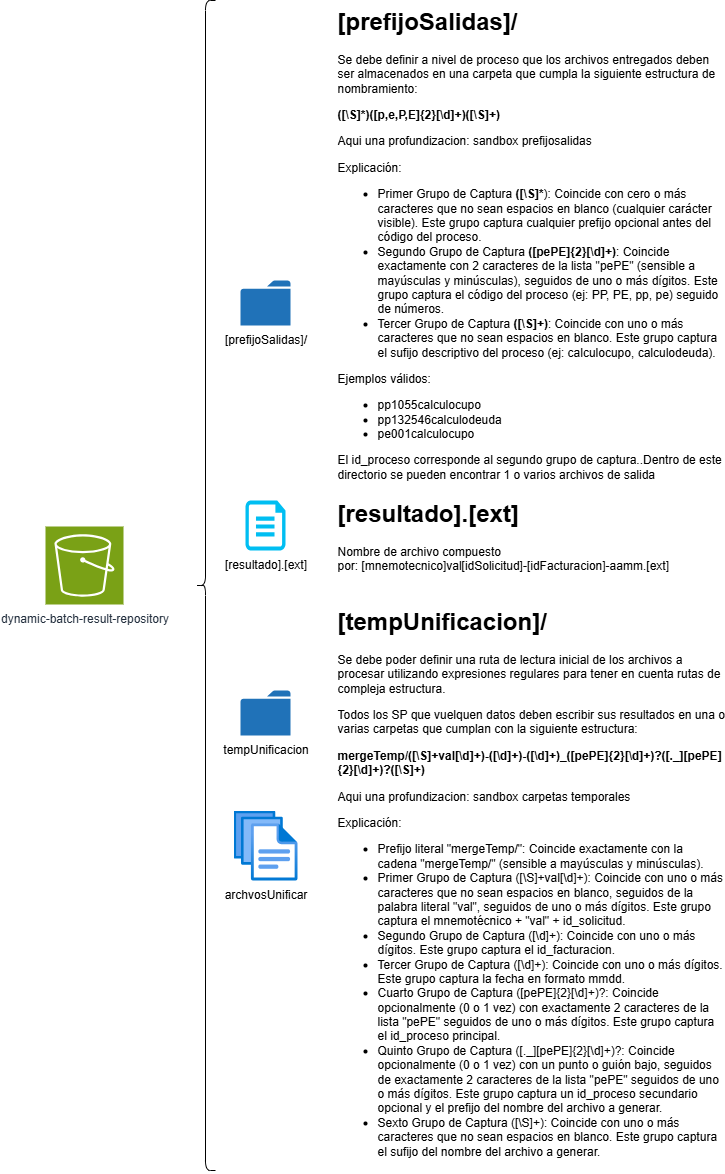

The diagram above was exported from draw.io. Its source (the exported page's mxGraphModel, read from the mxfile embedded in the PNG):
<mxGraphModel dx="1426" dy="841" grid="1" gridSize="10" guides="1" tooltips="1" connect="1" arrows="1" fold="1" page="1" pageScale="1" pageWidth="827" pageHeight="1169" math="0" shadow="0">
  <root>
    <mxCell id="0" />
    <mxCell id="1" parent="0" />
    <mxCell id="FpQHzP22roWt5p3LReuO-1" value="dynamic-batch-result-repository" style="sketch=0;points=[[0,0,0],[0.25,0,0],[0.5,0,0],[0.75,0,0],[1,0,0],[0,1,0],[0.25,1,0],[0.5,1,0],[0.75,1,0],[1,1,0],[0,0.25,0],[0,0.5,0],[0,0.75,0],[1,0.25,0],[1,0.5,0],[1,0.75,0]];outlineConnect=0;fontColor=#232F3E;fillColor=#7AA116;strokeColor=#ffffff;dashed=0;verticalLabelPosition=bottom;verticalAlign=top;align=center;html=1;fontSize=12;fontStyle=0;aspect=fixed;shape=mxgraph.aws4.resourceIcon;resIcon=mxgraph.aws4.s3;" parent="1" vertex="1">
      <mxGeometry x="100" y="556" width="78" height="78" as="geometry" />
    </mxCell>
    <mxCell id="FpQHzP22roWt5p3LReuO-2" value="[resultado].[ext]" style="verticalLabelPosition=bottom;html=1;verticalAlign=top;align=center;strokeColor=none;fillColor=#00BEF2;shape=mxgraph.azure.cloud_services_configuration_file;pointerEvents=1;aspect=fixed;" parent="1" vertex="1">
      <mxGeometry x="300" y="530" width="40" height="50" as="geometry" />
    </mxCell>
    <mxCell id="FpQHzP22roWt5p3LReuO-3" value="&lt;h1 style=&quot;margin-top: 0px;&quot;&gt;[resultado].[ext]&lt;/h1&gt;&lt;p&gt;Nombre de archivo compuesto por:&amp;nbsp;&lt;span style=&quot;text-align: center; text-wrap-mode: nowrap; background-color: transparent; color: light-dark(rgb(0, 0, 0), rgb(255, 255, 255));&quot;&gt;[mnemotecnico]val[idSolicitud]-[idFacturacion]-aamm.[ext]&lt;/span&gt;&lt;/p&gt;&lt;p&gt;&lt;span style=&quot;text-align: center; text-wrap-mode: nowrap; background-color: transparent; color: light-dark(rgb(0, 0, 0), rgb(255, 255, 255));&quot;&gt;&lt;br&gt;&lt;/span&gt;&lt;/p&gt;" style="text;html=1;whiteSpace=wrap;overflow=hidden;rounded=0;" parent="1" vertex="1">
      <mxGeometry x="390" y="522" width="340" height="90" as="geometry" />
    </mxCell>
    <mxCell id="FpQHzP22roWt5p3LReuO-4" value="[prefijoSalidas]/" style="sketch=0;pointerEvents=1;shadow=0;dashed=0;html=1;strokeColor=none;labelPosition=center;verticalLabelPosition=bottom;verticalAlign=top;outlineConnect=0;align=center;shape=mxgraph.office.concepts.folder;fillColor=#2072B8;" parent="1" vertex="1">
      <mxGeometry x="295" y="310" width="50" height="45" as="geometry" />
    </mxCell>
    <mxCell id="FpQHzP22roWt5p3LReuO-5" value="&lt;h1 style=&quot;margin-top: 0px;&quot;&gt;[prefijoSalidas]/&lt;/h1&gt;&lt;h1 style=&quot;margin-top: 0px;&quot;&gt;&lt;p style=&quot;font-size: 12px; font-weight: 400;&quot;&gt;Se debe definir a nivel de proceso que los archivos entregados deben ser almacenados en una carpeta que cumpla la siguiente estructura de nombramiento:&lt;/p&gt;&lt;p style=&quot;font-size: 12px; font-weight: 400;&quot;&gt;&lt;b&gt;([\S]*)([p,e,P,E]{2}[\d]+)([\S]+)&lt;/b&gt;&lt;/p&gt;&lt;p style=&quot;font-size: 12px; font-weight: 400;&quot;&gt;Aqui una profundizacion: &lt;a href=&quot;https://regex101.com/r/CB1iNy/3&quot;&gt;sandbox prefijosalidas&lt;/a&gt;&lt;/p&gt;&lt;p style=&quot;font-size: 12px; font-weight: 400;&quot;&gt;&lt;span style=&quot;background-color: transparent; color: light-dark(rgb(0, 0, 0), rgb(255, 255, 255));&quot;&gt;Explicación:&lt;/span&gt;&lt;/p&gt;&lt;p style=&quot;font-size: 12px; font-weight: 400;&quot;&gt;&lt;/p&gt;&lt;ul style=&quot;font-size: 12px; font-weight: 400;&quot;&gt;&lt;li&gt;&lt;span style=&quot;background-color: transparent; color: light-dark(rgb(0, 0, 0), rgb(255, 255, 255));&quot;&gt;Primer Grupo de Captura&lt;b&gt;&amp;nbsp;([\S]*&lt;/b&gt;): Coincide con cero o más caracteres que no sean espacios en blanco (cualquier carácter visible). Este grupo captura cualquier prefijo opcional antes del código del proceso.&lt;/span&gt;&lt;/li&gt;&lt;li&gt;&lt;span style=&quot;background-color: transparent; color: light-dark(rgb(0, 0, 0), rgb(255, 255, 255));&quot;&gt;Segundo Grupo de Captura&amp;nbsp;&lt;b&gt;([pePE]{2}[\d]+)&lt;/b&gt;: Coincide exactamente con 2 caracteres de la lista &quot;pePE&quot; (sensible a mayúsculas y minúsculas), seguidos de uno o más dígitos. Este grupo captura el código del proceso (ej: PP, PE, pp, pe) seguido de números.&lt;/span&gt;&lt;/li&gt;&lt;li&gt;&lt;span style=&quot;background-color: transparent; color: light-dark(rgb(0, 0, 0), rgb(255, 255, 255));&quot;&gt;Tercer Grupo de Captura&amp;nbsp;&lt;b&gt;([\S]+)&lt;/b&gt;: Coincide con uno o más caracteres que no sean espacios en blanco. Este grupo captura el sufijo descriptivo del proceso (ej: calculocupo, calculodeuda).&lt;/span&gt;&lt;/li&gt;&lt;/ul&gt;&lt;p style=&quot;font-size: 12px; font-weight: 400;&quot;&gt;&lt;/p&gt;&lt;p style=&quot;font-size: 12px; font-weight: 400;&quot;&gt;&lt;span style=&quot;background-color: transparent; color: light-dark(rgb(0, 0, 0), rgb(255, 255, 255));&quot;&gt;Ejemplos válidos:&lt;/span&gt;&lt;/p&gt;&lt;p style=&quot;font-size: 12px; font-weight: 400;&quot;&gt;&lt;/p&gt;&lt;ul style=&quot;font-size: 12px; font-weight: 400;&quot;&gt;&lt;li&gt;&lt;span style=&quot;background-color: transparent; color: light-dark(rgb(0, 0, 0), rgb(255, 255, 255));&quot;&gt;pp1055calculocupo&lt;/span&gt;&lt;/li&gt;&lt;li&gt;pp132546calculodeuda&lt;/li&gt;&lt;li&gt;pe001calculocupo&lt;/li&gt;&lt;/ul&gt;&lt;p style=&quot;font-size: 12px; font-weight: 400;&quot;&gt;&lt;/p&gt;&lt;p style=&quot;font-size: 12px; font-weight: 400;&quot;&gt;&lt;span style=&quot;background-color: transparent;&quot;&gt;El id_proceso corresponde al segundo grupo de captura.&lt;/span&gt;&lt;span style=&quot;background-color: transparent; color: light-dark(rgb(0, 0, 0), rgb(255, 255, 255));&quot;&gt;.&lt;/span&gt;&lt;span style=&quot;background-color: transparent; color: light-dark(rgb(0, 0, 0), rgb(255, 255, 255));&quot;&gt;Dentro de este directorio se pueden encontrar 1 o varios archivos de salida&lt;/span&gt;&lt;/p&gt;&lt;/h1&gt;" style="text;html=1;whiteSpace=wrap;overflow=hidden;rounded=0;" parent="1" vertex="1">
      <mxGeometry x="390" y="30" width="390" height="492" as="geometry" />
    </mxCell>
    <mxCell id="FpQHzP22roWt5p3LReuO-6" value="" style="shape=curlyBracket;whiteSpace=wrap;html=1;rounded=1;labelPosition=left;verticalLabelPosition=middle;align=right;verticalAlign=middle;" parent="1" vertex="1">
      <mxGeometry x="250" y="30" width="20" height="1170" as="geometry" />
    </mxCell>
    <mxCell id="FpQHzP22roWt5p3LReuO-7" value="tempUnificacion" style="sketch=0;pointerEvents=1;shadow=0;dashed=0;html=1;strokeColor=none;labelPosition=center;verticalLabelPosition=bottom;verticalAlign=top;outlineConnect=0;align=center;shape=mxgraph.office.concepts.folder;fillColor=#2072B8;" parent="1" vertex="1">
      <mxGeometry x="295" y="720" width="50" height="45" as="geometry" />
    </mxCell>
    <mxCell id="FpQHzP22roWt5p3LReuO-8" value="archvosUnificar" style="image;aspect=fixed;html=1;points=[];align=center;fontSize=12;image=img/lib/azure2/general/Files.svg;" parent="1" vertex="1">
      <mxGeometry x="288" y="840" width="64" height="70" as="geometry" />
    </mxCell>
    <mxCell id="FpQHzP22roWt5p3LReuO-9" value="&lt;h1 style=&quot;margin-top: 0px;&quot;&gt;[tempUnificacion]/&lt;/h1&gt;&lt;p&gt;Se debe poder definir una ruta de lectura inicial de los archivos a procesar utilizando expresiones regulares para tener en cuenta rutas de compleja estructura.&lt;/p&gt;&lt;p&gt;&lt;span style=&quot;background-color: transparent; color: light-dark(rgb(0, 0, 0), rgb(255, 255, 255));&quot;&gt;Todos los SP que vuelquen datos deben escribir sus resultados en una o varias carpetas que cumplan con la siguiente estructura:&lt;/span&gt;&lt;/p&gt;&lt;p&gt;&lt;b&gt;mergeTemp/([\S]+val[\d]+)-([\d]+)-([\d]+)_([pePE]{2}[\d]+)?([._][pePE]{2}[\d]+)?([\S]+)&lt;/b&gt;&lt;/p&gt;&lt;p&gt;Aqui una profundizacion: &lt;a href=&quot;https://regex101.com/r/8RVZ96/2&quot;&gt;sandbox carpetas temporales&lt;/a&gt;&lt;/p&gt;&lt;p&gt;Explicación:&lt;/p&gt;&lt;p&gt;&lt;/p&gt;&lt;ul&gt;&lt;li&gt;&lt;span style=&quot;background-color: transparent; color: light-dark(rgb(0, 0, 0), rgb(255, 255, 255));&quot;&gt;Prefijo literal &quot;mergeTemp/&quot;: Coincide exactamente con la cadena &quot;mergeTemp/&quot; (sensible a mayúsculas y minúsculas).&lt;/span&gt;&lt;/li&gt;&lt;li&gt;&lt;span style=&quot;background-color: transparent; color: light-dark(rgb(0, 0, 0), rgb(255, 255, 255));&quot;&gt;Primer Grupo de Captura ([\S]+val[\d]+): Coincide con uno o más caracteres que no sean espacios en blanco, seguidos de la palabra literal &quot;val&quot;, seguidos de uno o más dígitos. Este grupo captura el mnemotécnico + &quot;val&quot; + id_solicitud.&lt;/span&gt;&lt;/li&gt;&lt;li&gt;&lt;span style=&quot;background-color: transparent; color: light-dark(rgb(0, 0, 0), rgb(255, 255, 255));&quot;&gt;Segundo Grupo de Captura ([\d]+): Coincide con uno o más dígitos. Este grupo captura el id_facturacion.&lt;/span&gt;&lt;/li&gt;&lt;li&gt;&lt;span style=&quot;background-color: transparent; color: light-dark(rgb(0, 0, 0), rgb(255, 255, 255));&quot;&gt;Tercer Grupo de Captura ([\d]+): Coincide con uno o más dígitos. Este grupo captura la fecha en formato mmdd.&lt;/span&gt;&lt;/li&gt;&lt;li&gt;&lt;span style=&quot;background-color: transparent; color: light-dark(rgb(0, 0, 0), rgb(255, 255, 255));&quot;&gt;Cuarto Grupo de Captura ([pePE]{2}[\d]+)?: Coincide opcionalmente (0 o 1 vez) con exactamente 2 caracteres de la lista &quot;pePE&quot; seguidos de uno o más dígitos. Este grupo captura el id_proceso principal.&lt;/span&gt;&lt;/li&gt;&lt;li&gt;&lt;span style=&quot;background-color: transparent; color: light-dark(rgb(0, 0, 0), rgb(255, 255, 255));&quot;&gt;Quinto Grupo de Captura ([._][pePE]{2}[\d]+)?: Coincide opcionalmente (0 o 1 vez) con un punto o guión bajo, seguidos de exactamente 2 caracteres de la lista &quot;pePE&quot; seguidos de uno o más dígitos. Este grupo captura un id_proceso secundario opcional y el prefijo del nombre del archivo a generar.&lt;/span&gt;&lt;/li&gt;&lt;li&gt;&lt;span style=&quot;background-color: transparent; color: light-dark(rgb(0, 0, 0), rgb(255, 255, 255));&quot;&gt;Sexto Grupo de Captura ([\S]+): Coincide con uno o más caracteres que no sean espacios en blanco. Este grupo captura el sufijo del nombre del archivo a generar.&lt;/span&gt;&lt;/li&gt;&lt;/ul&gt;&lt;p&gt;&lt;/p&gt;" style="text;html=1;whiteSpace=wrap;overflow=hidden;rounded=0;" parent="1" vertex="1">
      <mxGeometry x="390" y="630" width="390" height="570" as="geometry" />
    </mxCell>
  </root>
</mxGraphModel>